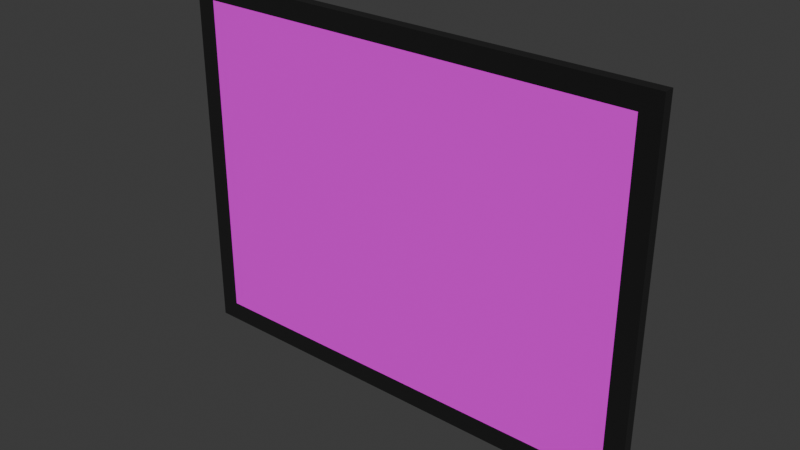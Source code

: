 # Source: Luxislogo.blend  (saved by Blender 4.1.24; exported with 4.5.12 LTS)
import bpy
from mathutils import Matrix  # noqa: F401  (used for matrix-valued properties, if any)

bpy.ops.wm.read_factory_settings(use_empty=True)
scene = bpy.context.scene
scene.name = 'Scene'

# ---- collections
col_collection = bpy.data.collections.new('Collection'); scene.collection.children.link(col_collection)

# ---- images (referenced by path relative to the original .blend; pixels are not part of the script)
import os
ASSET_DIR = os.environ.get("B2B_ASSET_DIR", "")  # directory of the original .blend (textures are referenced by path, not embedded)
HERE = os.path.dirname(os.path.abspath(__file__))  # packed textures are extracted next to this script under _unpacked/

def load_image(name, relpath, width, height, colorspace="sRGB"):
    """Load a texture the original file referenced (path relative to the .blend, or extracted next to this script)."""
    p = next((c for c in (os.path.join(HERE, relpath), os.path.join(ASSET_DIR, relpath)) if relpath and os.path.exists(c)), "")
    if p:
        img = bpy.data.images.load(p, check_existing=True)
        img.name = name
    else:  # same state as the original file: an image datablock whose file is absent (Cycles renders it pink)
        img = bpy.data.images.new(name, width, height)
        img.source = "FILE"
        img.filepath = "//" + (relpath or name)
    img.colorspace_settings.name = colorspace
    return img
img_luxis_logo_jpg = load_image('LUXIS logo.jpg', 'LUXIS logo.jpg', 1024, 1024, 'sRGB')

# ---- materials (node trees are filled in below, after node groups)
mat_material_002 = bpy.data.materials.new('Material.002')
mat_material_002.use_transparent_shadow = False
mat_material_003 = bpy.data.materials.new('Material.003')
mat_material_003.use_transparent_shadow = False

# ---- material node trees
mat_material_002.use_nodes = True; mat_material_002.node_tree.nodes.clear()
_N = mat_material_002.node_tree.nodes; _L = mat_material_002.node_tree.links
n0 = _N.new('ShaderNodeBsdfPrincipled'); n0.name = 'Principled BSDF'; n0.location = (10, 300)
n0.inputs[0].default_value = (0.0, 0.0, 0.0, 1.0)
n0.inputs[2].default_value = 1.0
n1 = _N.new('ShaderNodeOutputMaterial'); n1.name = 'Material Output'; n1.location = (300, 300)
_L.new(n0.outputs[0], n1.inputs[0])
n1.is_active_output = True
mat_material_003.use_nodes = True; mat_material_003.node_tree.nodes.clear()
_N = mat_material_003.node_tree.nodes; _L = mat_material_003.node_tree.links
n0 = _N.new('ShaderNodeBsdfPrincipled'); n0.name = 'Principled BSDF'; n0.location = (10, 300)
n1 = _N.new('ShaderNodeOutputMaterial'); n1.name = 'Material Output'; n1.location = (300, 300)
n2 = _N.new('ShaderNodeTexImage'); n2.name = 'Image Texture'; n2.location = (-280, 275)
n2.image = img_luxis_logo_jpg
_L.new(n0.outputs[0], n1.inputs[0])
_L.new(n2.outputs[0], n0.inputs[0])
n1.is_active_output = True

# ---- world
world_world = bpy.data.worlds.new('World'); scene.world = world_world
world_world.use_nodes = True; world_world.node_tree.nodes.clear()
_N = world_world.node_tree.nodes; _L = world_world.node_tree.links
n0 = _N.new('ShaderNodeOutputWorld'); n0.name = 'World Output'; n0.location = (300, 300)
n1 = _N.new('ShaderNodeBackground'); n1.name = 'Background'; n1.location = (10, 300)
n1.inputs[0].default_value = (0.05088, 0.05088, 0.05088, 1.0)
_L.new(n1.outputs[0], n0.inputs[0])
n0.is_active_output = True
world_world.color = (0.05088, 0.05088, 0.05088)
world_world.use_sun_shadow = False
world_world.sun_shadow_jitter_overblur = 0.0

# ---- meshes
me_cube_002 = bpy.data.meshes.new('Cube.002')
me_cube_002.from_pydata([(-1.776, -0.04211, 1.314), (-1.776, -0.04211, -1.314), (-1.932, 0.04211, 1.47), (-1.932, 0.04211, -1.47), (1.776, -0.04211, 1.314), (1.776, -0.04211, -1.314), (1.932, 0.04211, 1.47), (1.932, 0.04211, -1.47), (-1.932, -0.04211, 1.47), (-1.932, -0.04211, -1.47), (1.932, -0.04211, -1.47), (1.932, -0.04211, 1.47)], [], [(8, 2, 3, 9), (2, 3, 7, 6), (6, 11, 10, 7), (4, 0, 1, 5), (2, 8, 11, 6), (7, 10, 9, 3), (0, 8, 9, 1), (5, 10, 11, 4), (4, 11, 8, 0), (1, 9, 10, 5)])
me_cube_002.polygons.foreach_set('material_index', [0, 0, 0, 1, 0, 0, 0, 0, 0, 0])
_uv = me_cube_002.uv_layers.new(name='UVMap')
_uv.uv.foreach_set('vector', [0.375, 0.0, 0.375, 0.25, 0.625, 0.25, 0.625, 0.0, 0.375, 0.25, 0.625, 0.25, 0.625, 0.5, 0.375, 0.5, 0.375, 0.5, 0.375, 0.75, 0.625, 0.75, 0.625, 0.5, 0.7698, 0.8763, 0.123, 0.8763, 0.123, 0.1017, 0.7698, 0.1017, 0.125, 0.5, 0.125, 0.75, 0.375, 0.75, 0.375, 0.5, 0.625, 0.5, 0.625, 0.75, 0.875, 0.75, 0.875, 0.5, 0.3882, 0.9899, 0.375, 1.0, 0.625, 1.0, 0.6118, 0.9899, 0.6118, 0.7601, 0.625, 0.75, 0.375, 0.75, 0.3882, 0.7601, 0.3882, 0.7601, 0.375, 0.75, 0.375, 1.0, 0.3882, 0.9899, 0.6118, 0.9899, 0.625, 1.0, 0.625, 0.75, 0.6118, 0.7601])
me_cube_002.materials.append(mat_material_002)
me_cube_002.materials.append(mat_material_003)
me_cube_002.update()

# ---- objects
ob_cube_001 = bpy.data.objects.new('Cube.001', me_cube_002)

# ---- transforms, parenting, visibility, modifiers, constraints
ob_cube_001.location = (0.001284, -6.0, 4.3)

# ---- collection membership
col_collection.objects.link(ob_cube_001)

# ---- scene / render settings (as saved in the file)
scene.frame_start = 1; scene.frame_end = 250; scene.frame_set(1)
scene.render.engine = 'BLENDER_EEVEE_NEXT'
scene.cycles.sampling_pattern = 'TABULATED_SOBOL'
scene.eevee.ray_tracing_options.trace_max_roughness = 0.0
bpy.context.view_layer.update()

# ---- added for rendering (the .blend has no active camera and no usable light): camera, sun
cam_auto = bpy.data.cameras.new('AutoCamera')
cam_auto.lens = 50.0
cam_auto.sensor_width = 36.0
cam_auto.clip_end = 1000.0
ob_auto_camera = bpy.data.objects.new('AutoCamera', cam_auto)
scene.collection.objects.link(ob_auto_camera)
ob_auto_camera.location = (4.4936, -11.3911, 7.89397)
ob_auto_camera.rotation_euler = (1.09748, -7.21219e-08, 0.694738)
scene.camera = ob_auto_camera
light_auto_sun = bpy.data.lights.new('AutoSun', 'SUN')
light_auto_sun.energy = 3.0
light_auto_sun.angle = 0.0523599
ob_auto_sun = bpy.data.objects.new('AutoSun', light_auto_sun)
scene.collection.objects.link(ob_auto_sun)
ob_auto_sun.rotation_euler = (0.872665, 0.174533, 0.523599)
bpy.context.view_layer.update()
